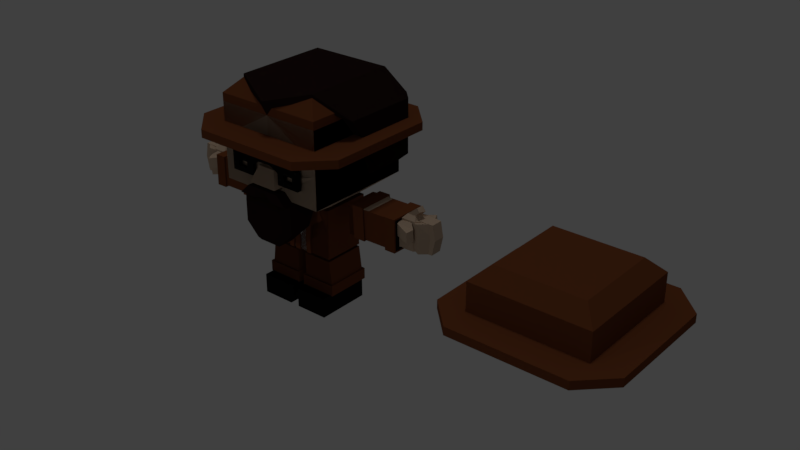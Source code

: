 # Source: cowboy.blend  (saved by Blender 2.79.0; exported with 4.5.12 LTS)
import bpy
from mathutils import Matrix  # noqa: F401  (used for matrix-valued properties, if any)

bpy.ops.wm.read_factory_settings(use_empty=True)
scene = bpy.context.scene
scene.name = 'Scene'

# ---- collections
col_collection_1 = bpy.data.collections.new('Collection 1'); scene.collection.children.link(col_collection_1)
col_collection_4 = bpy.data.collections.new('Collection 4'); scene.collection.children.link(col_collection_4)

# ---- materials (node trees are filled in below, after node groups)
mat_skin = bpy.data.materials.new('Skin')
mat_skin.alpha_threshold = 0.0
mat_skin.use_transparent_shadow = False
mat_skin.diffuse_color = (0.5382, 0.3997, 0.289, 1.0)
mat_skin.roughness = 0.5
mat_skin.line_color = (0.0, 0.0, 0.0, 1.0)
mat_brown = bpy.data.materials.new('Brown')
mat_brown.alpha_threshold = 0.0
mat_brown.use_transparent_shadow = False
mat_brown.diffuse_color = (0.1734, 0.05305, 0.0194, 1.0)
mat_brown.roughness = 0.5
mat_hair = bpy.data.materials.new('Hair')
mat_hair.alpha_threshold = 0.0
mat_hair.use_transparent_shadow = False
mat_hair.diffuse_color = (0.02037, 0.009547, 0.008135, 1.0)
mat_hair.roughness = 0.5
mat_hair.specular_intensity = 0.285
mat_black = bpy.data.materials.new('Black')
mat_black.alpha_threshold = 0.0
mat_black.use_transparent_shadow = False
mat_black.diffuse_color = (0.00637, 0.00637, 0.00637, 1.0)
mat_black.roughness = 0.5
mat_black.specular_intensity = 0.7523
mat_white = bpy.data.materials.new('White')
mat_white.alpha_threshold = 0.0
mat_white.use_transparent_shadow = False
mat_white.roughness = 0.5

# ---- material node trees

# ---- world
world_world = bpy.data.worlds.new('World'); scene.world = world_world
world_world.color = (0.05088, 0.05088, 0.05088)
world_world.use_sun_shadow = False
world_world.sun_shadow_jitter_overblur = 0.0
world_world.cycles.sampling_method = 'MANUAL'

# ---- lights
light_hemi = bpy.data.lights.new('Hemi', 'SUN')
light_hemi.transmission_factor = 0.0
light_hemi.angle = 0.1993
light_hemi.energy = 0.27
light_hemi.shadow_buffer_clip_start = 0.5
light_hemi.shadow_soft_size = 0.1
light_hemi.shadow_cascade_max_distance = 1000.0
light_point = bpy.data.lights.new('Point', 'POINT')
light_point.transmission_factor = 0.0
light_point.energy = 100.0
light_point.shadow_buffer_clip_start = 0.5
light_point.shadow_soft_size = 0.1
light_point.shadow_maximum_resolution = 0.006
light_point.use_absolute_resolution = True

# ---- meshes
me_cube_004 = bpy.data.meshes.new('Cube.004')
me_cube_004.from_pydata([(6.169, 0.6469, 1.851), (5.919, 0.3969, 2.584), (6.169, 0.6469, 2.334), (5.919, -1.103, 2.584), (6.169, -1.353, 2.334), (6.169, -1.353, 1.851), (6.169, -1.353, 1.707), (6.669, -1.353, 1.851), (6.669, -1.353, 1.707), (6.669, 0.6469, 1.851), (6.669, 0.6469, 1.707), (6.169, -1.853, 1.851), (6.169, -1.853, 1.707), (6.169, 1.147, 1.851), (6.169, 1.147, 1.707), (6.169, -0.3531, 1.707), (6.169, 0.8469, 1.707), (6.369, -0.3531, 1.707), (6.369, 0.6469, 1.707), (4.169, 0.6469, 1.851), (4.419, 0.3969, 2.584), (4.169, 0.6469, 2.334), (4.419, -1.103, 2.584), (4.169, -1.353, 2.334), (4.169, -1.353, 1.851), (4.169, -1.353, 1.707), (3.669, -1.353, 1.851), (3.669, -1.353, 1.707), (3.669, 0.6469, 1.851), (3.669, 0.6469, 1.707), (4.169, -1.853, 1.851), (4.169, -1.853, 1.707), (4.169, 1.147, 1.851), (4.169, 1.147, 1.707), (4.169, -0.3531, 1.707), (5.169, 0.6469, 2.334), (5.169, 0.3969, 2.584), (5.169, -1.103, 2.584), (5.169, -1.353, 2.334), (5.169, 0.6469, 1.851), (5.169, -1.353, 1.707), (5.169, -1.353, 1.851), (5.169, -1.853, 1.707), (5.169, -1.853, 1.851), (5.169, 1.147, 1.851), (5.169, 1.147, 1.707), (4.169, 0.8469, 1.707), (5.169, 0.8469, 1.707), (3.969, -0.3531, 1.707), (3.969, 0.6469, 1.707), (5.836, -1.353, 1.707), (5.503, -1.353, 1.707), (4.503, -1.353, 1.707), (4.836, -1.353, 1.707)], [], [(0, 2, 4, 5), (1, 3, 4, 2), (39, 0, 13, 44), (40, 51, 50, 6, 12, 42), (10, 9, 7, 8), (0, 5, 7, 9), (12, 8, 7, 11), (5, 11, 7), (12, 6, 8), (13, 9, 10, 14), (13, 0, 9), (13, 14, 45, 44), (5, 41, 43, 11), (12, 11, 43, 42), (3, 37, 38, 4), (2, 35, 36, 1), (2, 0, 39, 35), (1, 36, 37, 3), (5, 4, 38, 41), (15, 17, 18, 10, 8, 6), (10, 18, 16, 14), (45, 14, 16, 47), (19, 24, 23, 21), (20, 21, 23, 22), (39, 44, 32, 19), (40, 42, 31, 25, 52, 53), (29, 27, 26, 28), (19, 28, 26, 24), (31, 30, 26, 27), (24, 26, 30), (31, 27, 25), (32, 33, 29, 28), (32, 28, 19), (32, 44, 45, 33), (24, 30, 43, 41), (31, 42, 43, 30), (22, 23, 38, 37), (21, 20, 36, 35), (21, 35, 39, 19), (20, 22, 37, 36), (24, 41, 38, 23), (34, 25, 27, 29, 49, 48), (29, 33, 46, 49), (45, 47, 46, 33)])
me_cube_004.polygons.foreach_set('material_index', [1, 1, 1, 1, 1, 1, 1, 1, 1, 1, 1, 1, 1, 1, 1, 1, 1, 1, 1, 1, 1, 1, 1, 1, 1, 1, 1, 1, 1, 1, 1, 1, 1, 1, 1, 1, 1, 1, 1, 1, 1, 1, 1, 1])
me_cube_004.materials.append(mat_skin)
me_cube_004.materials.append(mat_brown)
me_cube_004.materials.append(mat_hair)
me_cube_004.materials.append(mat_black)
me_cube_004.materials.append(mat_white)
me_cube_004.use_remesh_preserve_volume = False
me_cube_004.use_remesh_preserve_attributes = False
me_cube_004.use_mirror_vertex_groups = False
me_cube_004.update()
me_cube = bpy.data.meshes.new('Cube')
me_cube.from_pydata([(0.4653, -0.9572, 2.771), (0.4653, -0.9572, 2.909), (0.6147, -0.9572, 2.771), (0.6147, -0.9572, 2.909), (-0.6147, -0.9572, 2.771), (-0.6147, -0.9572, 2.909), (-0.4653, -0.9572, 2.771), (-0.4653, -0.9572, 2.909), (0.6871, 0.4552, 1.936), (0.6871, -0.4238, 1.936), (1.0, 1.0, 3.123), (1.0, 1.0, 3.268), (1.0, 1.0, 2.25), (1.0, -1.0, 2.25), (0.6339, 0.3767, 1.0), (0.6339, -0.3767, 1.0), (0.08683, 0.3767, 1.0), (0.08683, -0.3767, 1.0), (0.6871, 0.3767, 0.35), (0.6871, -0.3767, 0.35), (0.08683, 0.3767, 0.35), (0.08683, -0.3767, 0.35), (1.029, 0.3044, 2.133), (1.029, -0.3044, 2.133), (1.054, 0.3044, 1.602), (1.054, -0.3044, 1.602), (0.75, 0.75, 4.0), (1.0, 1.0, 3.75), (0.75, -0.75, 4.0), (1.0, -1.0, 3.75), (1.0, -1.0, 3.268), (1.0, -1.0, 3.123), (1.5, -1.0, 3.268), (1.5, -1.0, 3.123), (1.5, 1.0, 3.268), (1.5, 1.0, 3.123), (1.0, -1.5, 3.268), (1.0, -1.5, 3.123), (1.0, 1.5, 3.268), (1.0, 1.5, 3.123), (1.0, -2.384e-07, 3.123), (1.0, 0.2486, 2.463), (1.0, 1.0, 2.463), (1.0, 1.2, 3.123), (1.0, 1.2, 2.634), (1.2, -2.384e-07, 3.123), (1.2, 1.0, 3.123), (1.2, 0.2486, 2.634), (1.2, 1.0, 2.634), (0.6871, 0.3767, 0.0), (0.6871, -0.3767, 0.0), (0.08683, 0.3767, 0.0), (0.08683, -0.3767, 0.0), (0.3942, -0.4238, 1.936), (-0.6871, 0.4552, 1.936), (-0.6871, -0.4238, 1.936), (-1.0, 1.0, 3.123), (-1.0, 1.0, 3.268), (-1.0, 1.0, 2.25), (-1.0, -1.0, 2.25), (-0.6339, 0.3767, 1.0), (-0.6339, -0.3767, 1.0), (-0.08683, 0.3767, 1.0), (-0.1077, -0.3767, 1.0), (-0.6871, 0.3767, 0.35), (-0.6871, -0.3767, 0.35), (-0.08683, 0.3767, 0.35), (-0.08683, -0.3767, 0.35), (-1.082, 0.3044, 2.138), (-1.082, -0.3044, 2.138), (-1.093, 0.3044, 1.607), (-1.093, -0.3044, 1.607), (-2.06, 0.3044, 2.129), (-2.06, -0.3044, 2.129), (-2.072, 0.3044, 1.598), (-2.072, -0.3044, 1.598), (-0.75, 0.75, 4.0), (-1.0, 1.0, 3.75), (-0.75, -0.75, 4.0), (-1.0, -1.0, 3.75), (-1.0, -1.0, 3.268), (-1.0, -1.0, 3.123), (-1.5, -1.0, 3.268), (-1.5, -1.0, 3.123), (-1.5, 1.0, 3.268), (-1.5, 1.0, 3.123), (-1.0, -1.5, 3.268), (-1.0, -1.5, 3.123), (-1.0, 1.5, 3.268), (-1.0, 1.5, 3.123), (-1.0, -2.384e-07, 3.123), (-1.0, 0.2486, 2.463), (-1.0, 1.0, 2.463), (0.0, -1.0, 2.25), (0.0, -0.4238, 1.936), (0.0, 1.0, 3.75), (0.0, 0.75, 4.0), (0.0, -0.75, 4.0), (0.0, -1.0, 3.75), (0.0, 1.0, 3.268), (0.0, -1.0, 3.123), (0.0, -1.0, 3.268), (0.0, -1.5, 3.123), (0.0, -1.5, 3.268), (0.0, 1.5, 3.268), (0.0, 1.5, 3.123), (0.0, 0.3767, 1.0), (0.0, -0.3767, 1.0), (0.0, 1.0, 2.25), (0.1602, 0.1349, 1.936), (0.0, 1.0, 2.463), (-1.0, 1.2, 3.123), (0.0, 1.2, 3.123), (-1.0, 1.2, 2.634), (0.0, 1.2, 2.634), (-1.2, -2.384e-07, 3.123), (-1.2, 1.0, 3.123), (-1.2, 0.2486, 2.634), (-1.2, 1.0, 2.634), (-2.06, 0.1433, 2.129), (-2.06, -0.1433, 2.129), (-2.072, 0.1433, 1.598), (-2.072, -0.1433, 1.598), (-2.611, 0.1433, 2.135), (-2.611, -0.06198, 2.135), (-2.6, 0.1433, 1.604), (-2.6, -0.06198, 1.604), (-0.6871, 0.3767, 0.0), (-0.6871, -0.3767, 0.0), (-0.08683, 0.3767, 0.0), (-0.08683, -0.3767, 0.0), (-0.3942, -0.4238, 1.936), (0.0, -0.4238, 1.557), (0.08683, 0.3767, 0.9555), (0.08683, -0.3767, 0.9555), (0.6339, -0.3767, 0.9555), (0.6339, 0.3767, 0.9555), (-0.08683, 0.3767, 0.9555), (-0.08683, -0.3767, 0.9555), (-0.6339, -0.3767, 0.9555), (-0.6339, 0.3767, 0.9555), (0.6871, 0.3767, 2.0), (0.6871, -0.3767, 2.0), (0.3942, -0.3767, 2.0), (0.0, -0.3767, 2.0), (0.0, 0.3767, 2.0), (-0.6871, 0.3767, 2.0), (-0.6871, -0.3767, 2.0), (-0.3942, -0.3767, 2.0), (1.0, -1.0, 2.832), (1.0, -1.0, 2.541), (0.6667, -1.0, 2.25), (0.3333, -1.0, 2.25), (0.6667, -1.0, 3.123), (0.3333, -1.0, 3.123), (0.0, -1.0, 2.746), (0.0, -1.0, 2.455), (-1.0, -1.0, 2.832), (-1.0, -1.0, 2.541), (-0.6667, -1.0, 2.25), (-0.3333, -1.0, 2.25), (-0.6667, -1.0, 3.123), (-0.3333, -1.0, 3.123), (-0.6667, -1.0, 2.541), (-0.2684, -1.0, 2.455), (-0.1678, -1.0, 2.746), (0.6667, -1.0, 2.541), (0.2684, -1.0, 2.455), (0.1678, -1.0, 2.746), (1.49e-08, -1.081, 2.746), (1.49e-08, -1.185, 2.455), (-0.2684, -1.185, 2.455), (-0.1678, -1.081, 2.746), (0.2684, -1.185, 2.455), (0.1678, -1.081, 2.746), (-0.3813, -1.0, 2.937), (-0.6667, -1.0, 2.937), (-0.6987, -1.0, 2.937), (-0.3813, -1.0, 2.783), (-0.3813, -1.0, 2.742), (-0.6987, -1.0, 2.832), (-0.6987, -1.0, 2.742), (0.6987, -1.0, 2.832), (0.6987, -1.0, 2.742), (0.3813, -1.0, 2.937), (0.3813, -1.0, 2.742), (0.3813, -1.0, 2.783), (-0.6667, -1.0, 2.742), (0.6667, -1.0, 2.742), (0.6987, -1.0, 2.937), (0.6667, -1.0, 2.937), (0.3813, -0.9572, 2.937), (0.3813, -0.9572, 2.742), (0.6987, -0.9572, 2.742), (0.6987, -0.9572, 2.937), (-0.6987, -0.9572, 2.937), (-0.6987, -0.9572, 2.742), (-0.3813, -0.9572, 2.742), (-0.3813, -0.9572, 2.937), (0.6871, -0.597, 0.35), (0.08683, -0.597, 0.35), (0.6871, -0.597, 0.0), (0.08683, -0.597, 0.0), (-0.6871, -0.597, 0.35), (-0.08683, -0.597, 0.35), (-0.6871, -0.597, 0.0), (-0.08683, -0.597, 0.0), (-1.864, 0.3044, 2.13), (-1.876, 0.3044, 1.599), (-1.876, -0.3044, 1.599), (-1.864, -0.3044, 2.13), (-2.06, 0.3348, 2.155), (-2.06, -0.3348, 2.155), (-2.072, 0.3348, 1.571), (-2.072, -0.3348, 1.571), (-1.864, 0.3348, 2.157), (-1.876, -0.3348, 1.573), (-1.876, 0.3348, 1.573), (-1.864, -0.3348, 2.157), (1.812, 0.3044, 2.145), (1.837, 0.3044, 1.614), (1.837, -0.3044, 1.614), (1.812, -0.3044, 2.145), (2.043, 0.3348, 1.591), (2.028, -0.3348, 1.591), (1.801, 0.3348, 2.171), (1.828, -0.3348, 1.588), (1.828, 0.3348, 1.588), (1.801, -0.3348, 2.171), (-0.08683, 0.3767, 0.5317), (-0.6871, 0.3767, 0.5317), (-0.08683, -0.3767, 0.5317), (-0.6871, -0.3767, 0.5317), (0.08683, 0.3767, 0.5317), (0.6871, 0.3767, 0.5317), (0.08683, -0.3767, 0.5317), (0.6871, -0.3767, 0.5317), (0.7171, 0.4143, 0.3409), (0.7171, -0.4143, 0.3409), (0.05682, 0.4143, 0.3409), (0.05682, -0.4143, 0.3409), (0.05682, 0.4143, 0.5407), (0.7171, 0.4143, 0.5407), (0.05682, -0.4143, 0.5407), (0.7171, -0.4143, 0.5407), (-0.7171, 0.4143, 0.3409), (-0.7171, -0.4143, 0.3409), (-0.05682, 0.4143, 0.3409), (-0.05682, -0.4143, 0.3409), (-0.05682, 0.4143, 0.5407), (-0.7171, 0.4143, 0.5407), (-0.05682, -0.4143, 0.5407), (-0.7171, -0.4143, 0.5407), (0.5208, -0.4238, 1.783), (-0.5208, -0.4238, 1.783), (0.3942, -0.4538, 1.936), (0.5208, -0.4538, 1.783), (4.054e-10, -0.4067, 1.0), (-0.1077, -0.4067, 1.0), (-0.1077, -0.4238, 1.604), (-0.3942, -0.4538, 1.936), (4.054e-10, -0.4538, 1.557), (-0.5208, -0.4538, 1.783), (-0.1077, -0.4538, 1.604), (1.0, -1.0, 3.022), (-1.0, -1.0, 3.022), (-0.6667, -1.0, 3.08), (-0.2873, -1.0, 3.055), (0.2873, -1.0, 3.055), (0.6667, -1.0, 3.08), (0.8333, -1.0, 3.123), (-0.8333, -1.0, 3.123), (0.8333, -1.0, 3.051), (-0.8333, -1.0, 3.051), (-2.316, -0.1433, 2.132), (-2.343, 0.1773, 1.601), (-2.287, -0.1433, 1.601), (-2.377, -0.06198, 2.132), (-2.331, 0.1773, 2.132), (-2.348, -0.06198, 1.601), (-2.12, 0.06869, 2.195), (-2.12, -0.06812, 2.195), (-2.307, 0.06869, 2.196), (-2.278, -0.06812, 2.196), (-2.301, 0.06891, 2.337), (-2.301, -0.06791, 2.337), (-2.364, 0.06891, 2.252), (-2.35, -0.06791, 2.277), (-2.066, 0.1433, 1.863), (-2.066, -0.1433, 1.863), (-2.658, 0.1433, 1.87), (-2.658, -0.06198, 1.87), (-2.263, -0.1433, 1.866), (-2.324, -0.06198, 1.866), (-2.337, 0.1773, 1.866), (2.016, 0.3044, 2.148), (2.016, -0.3044, 2.148), (2.028, 0.3044, 1.617), (2.028, -0.3044, 1.617), (2.016, 0.1433, 2.148), (2.016, -0.1433, 2.148), (2.028, 0.1433, 1.617), (2.028, -0.1433, 1.617), (2.567, 0.1433, 2.155), (2.567, -0.06198, 2.155), (2.556, 0.1433, 1.624), (2.556, -0.06198, 1.624), (2.016, 0.3348, 2.175), (2.016, -0.3348, 2.175), (2.272, -0.1433, 2.151), (2.299, 0.1773, 1.62), (2.243, -0.1433, 1.62), (2.333, -0.06198, 2.151), (2.287, 0.1773, 2.151), (2.304, -0.06198, 1.62), (2.076, 0.06869, 2.215), (2.076, -0.06812, 2.215), (2.263, 0.06869, 2.216), (2.234, -0.06812, 2.216), (2.257, 0.06891, 2.357), (2.257, -0.06791, 2.357), (2.32, 0.06891, 2.271), (2.306, -0.06791, 2.297), (2.022, 0.1433, 1.883), (2.022, -0.1433, 1.883), (2.614, 0.1433, 1.889), (2.614, -0.06198, 1.889), (2.219, -0.1433, 1.886), (2.28, -0.06198, 1.886), (2.293, 0.1773, 1.886), (0.6339, -0.3767, 1.275), (0.6339, 0.3767, 1.275), (-0.6339, -0.3767, 1.275), (-0.6339, 0.3767, 1.275), (0.6871, -0.4238, 1.557), (0.6871, 0.4552, 1.557), (-0.6871, -0.4238, 1.557), (-0.6871, 0.4552, 1.557), (0.0, -0.3767, 1.275), (4.054e-10, -0.4067, 1.275), (-0.1077, -0.3767, 1.275), (-0.1077, -0.4067, 1.275), (-0.1077, -0.4238, 1.557), (-0.1077, -0.4538, 1.557), (-0.1602, 0.1349, 1.936)], [(10, 43), (56, 111)], [(0, 2, 3, 1), (193, 183, 182, 189, 194), (192, 185, 188, 183, 193), (194, 189, 190, 184, 191), (4, 6, 7, 5), (197, 179, 178, 175, 198), (196, 181, 187, 179, 197), (198, 175, 176, 177, 195), (11, 27, 29, 30), (142, 141, 12, 13), (144, 143, 142, 13, 151, 152, 93), (331, 330, 15, 14), (14, 15, 17, 107, 63, 61, 60, 62, 106, 16), (19, 18, 237, 238), (18, 19, 50, 49), (21, 19, 238, 240), (234, 236, 244, 242), (236, 235, 243, 244), (23, 22, 24, 25), (222, 221, 226, 228), (219, 222, 228, 225), (26, 28, 29, 27), (99, 11, 38, 104), (48, 44, 43, 46), (100, 154, 153, 270, 31, 37, 102), (35, 34, 32, 33), (11, 30, 32, 34), (37, 33, 32, 36), (30, 36, 32), (37, 31, 33), (38, 34, 35, 39), (38, 11, 34), (12, 42, 41, 40, 31, 264, 149, 150, 13), (38, 39, 105, 104), (30, 101, 103, 36), (37, 36, 103, 102), (168, 268, 154, 100, 155), (28, 97, 98, 29), (27, 95, 96, 26), (27, 11, 99, 95), (26, 96, 97, 28), (30, 29, 98, 101), (141, 145, 108, 12), (53, 94, 132), (335, 331, 333, 337), (110, 42, 12, 108), (112, 43, 44, 114), (42, 110, 114, 44), (48, 42, 44), (48, 46, 45, 47), (40, 41, 47, 45), (41, 42, 48, 47), (10, 40, 45, 46), (40, 45, 46, 35, 33, 31), (35, 46, 43, 39), (105, 39, 43, 112), (50, 52, 51, 49), (21, 20, 51, 52), (20, 18, 49, 51), (50, 19, 199, 201), (57, 80, 79, 77), (147, 59, 58, 146), (144, 93, 160, 159, 59, 147, 148), (333, 60, 61, 332), (135, 136, 133, 134), (65, 67, 248, 246), (64, 127, 128, 65), (232, 230, 250, 252), (231, 232, 252, 251), (66, 64, 245, 247), (69, 71, 70, 68), (73, 120, 289, 122, 75), (72, 73, 212, 211), (210, 207, 215, 218), (73, 75, 214, 212), (207, 208, 217, 215), (76, 77, 79, 78), (99, 104, 88, 57), (118, 116, 111, 113), (100, 102, 87, 81, 271, 161, 162), (85, 83, 82, 84), (57, 84, 82, 80), (87, 86, 82, 83), (80, 82, 86), (87, 83, 81), (88, 89, 85, 84), (88, 84, 57), (58, 59, 158, 157, 265, 81, 90, 91, 92), (88, 104, 105, 89), (80, 86, 103, 101), (87, 102, 103, 86), (165, 155, 100, 162, 267), (78, 79, 98, 97), (77, 76, 96, 95), (77, 95, 99, 57), (76, 78, 97, 96), (80, 101, 98, 79), (146, 58, 108, 145), (131, 132, 94), (60, 333, 331, 14), (110, 108, 58, 92), (112, 114, 113, 111), (92, 113, 114, 110), (118, 113, 92), (118, 117, 115, 116), (90, 115, 117, 91), (91, 117, 118, 92), (56, 116, 115, 90), (90, 81, 83, 85, 116, 115), (85, 89, 111, 116), (105, 112, 111, 89), (278, 123, 124, 277), (72, 119, 120, 73), (75, 122, 121, 74), (74, 121, 288, 119, 72), (291, 290, 125, 126), (279, 126, 125, 275), (294, 290, 123, 278), (293, 291, 126, 279), (128, 127, 129, 130), (67, 130, 129, 66), (66, 129, 127, 64), (130, 67, 204, 206), (140, 139, 138, 137), (344, 131, 94, 53, 109), (142, 143, 144, 148, 147, 146, 145, 141), (273, 266, 161, 271), (59, 159, 163, 158), (158, 163, 187, 181, 180, 157), (159, 160, 164, 163), (163, 164, 165, 178, 179, 187), (160, 93, 156, 164), (155, 165, 172, 169), (152, 167, 156, 93), (168, 155, 169, 174), (13, 150, 166, 151), (151, 166, 167, 152), (150, 149, 182, 183, 188, 166), (166, 188, 185, 186, 168, 167), (272, 270, 153, 269), (171, 170, 169, 172), (173, 174, 169, 170), (165, 164, 171, 172), (156, 167, 173, 170), (167, 168, 174, 173), (164, 156, 170, 171), (181, 196, 195, 177, 180), (266, 267, 162, 161), (185, 192, 191, 184, 186), (268, 269, 153, 154), (0, 1, 191, 192), (2, 0, 192, 193), (1, 3, 194, 191), (3, 2, 193, 194), (4, 5, 195, 196), (6, 4, 196, 197), (5, 7, 198, 195), (7, 6, 197, 198), (199, 200, 202, 201), (203, 205, 206, 204), (52, 50, 201, 202), (19, 21, 200, 199), (21, 52, 202, 200), (67, 65, 203, 204), (65, 128, 205, 203), (128, 130, 206, 205), (71, 209, 208, 70), (68, 207, 210, 69), (69, 210, 209, 71), (70, 208, 207, 68), (217, 213, 211, 215), (218, 212, 214, 216), (215, 211, 212, 218), (216, 214, 213, 217), (75, 74, 213, 214), (209, 210, 218, 216), (74, 72, 211, 213), (208, 209, 216, 217), (25, 24, 220, 221), (22, 23, 222, 219), (23, 25, 221, 222), (24, 22, 219, 220), (227, 225, 307, 223), (228, 226, 224, 308), (225, 228, 308, 307), (226, 227, 223, 224), (221, 220, 227, 226), (220, 219, 225, 227), (140, 230, 232, 139), (137, 229, 230, 140), (139, 232, 231, 138), (138, 231, 229, 137), (136, 135, 236, 234), (133, 136, 234, 233), (135, 134, 235, 236), (134, 133, 233, 235), (243, 241, 239, 240), (244, 243, 240, 238), (241, 242, 237, 239), (242, 244, 238, 237), (235, 233, 241, 243), (233, 234, 242, 241), (20, 21, 240, 239), (18, 20, 239, 237), (251, 248, 247, 249), (252, 246, 248, 251), (249, 247, 245, 250), (250, 245, 246, 252), (64, 65, 246, 245), (229, 231, 251, 249), (230, 229, 249, 250), (67, 66, 247, 248), (253, 53, 255, 256), (255, 261, 256), (53, 132, 261, 255), (132, 253, 256, 261), (63, 107, 257, 258), (340, 63, 258, 341), (254, 259, 263, 262), (131, 254, 262, 260), (338, 132, 261, 339), (132, 131, 260, 261), (186, 184, 190, 269, 268, 168), (176, 175, 178, 165, 267, 266), (149, 264, 272, 269, 190, 189, 182), (157, 180, 177, 176, 266, 273, 265), (264, 31, 270, 272), (265, 273, 271, 81), (289, 292, 276, 122), (121, 275, 278, 119, 288), (122, 276, 275, 121), (274, 120, 281, 283), (292, 293, 279, 276), (275, 294, 278), (276, 279, 275), (278, 277, 274), (282, 283, 287, 286), (278, 274, 283, 282), (119, 278, 282, 280), (120, 119, 280, 281), (284, 286, 287, 285), (280, 282, 286, 284), (283, 281, 285, 287), (281, 280, 284, 285), (274, 277, 293, 292), (120, 274, 292, 289), (277, 124, 291, 293), (275, 125, 290, 294), (124, 123, 290, 291), (296, 298, 302, 324, 300), (295, 307, 308, 296), (296, 308, 224, 298), (313, 312, 304, 303), (295, 296, 300, 299), (298, 297, 301, 302), (297, 295, 299, 323, 301), (326, 306, 305, 325), (314, 310, 305, 306), (329, 313, 303, 325), (328, 314, 306, 326), (298, 224, 223, 297), (297, 223, 307, 295), (324, 302, 311, 327), (301, 323, 299, 313, 310), (302, 301, 310, 311), (309, 318, 316, 300), (327, 311, 314, 328), (310, 313, 329), (311, 310, 314), (313, 309, 312), (317, 321, 322, 318), (313, 317, 318, 309), (299, 315, 317, 313), (300, 316, 315, 299), (319, 320, 322, 321), (315, 319, 321, 317), (318, 322, 320, 316), (316, 320, 319, 315), (309, 327, 328, 312), (300, 324, 327, 309), (312, 328, 326, 304), (310, 329, 325, 305), (304, 326, 325, 303), (337, 333, 332, 336), (335, 334, 330, 331), (8, 9, 334, 335), (54, 337, 336, 55), (8, 335, 337, 54), (107, 338, 339, 257), (342, 340, 341, 343), (257, 339, 341, 258), (259, 342, 343, 263), (263, 343, 261, 260, 262), (261, 343, 341, 339), (55, 336, 342, 259, 254, 131), (336, 332, 340, 342), (63, 340, 332, 61), (334, 9, 53, 253, 132), (132, 338, 330, 334), (330, 338, 107, 15), (9, 8, 54, 55, 131, 344, 109, 53)])
me_cube.polygons.foreach_set('material_index', [3, 0, 0, 0, 3, 0, 0, 0, 1, 0, 0, 1, 1, 3, 3, 3, 1, 1, 1, 1, 1, 1, 1, 2, 1, 1, 1, 1, 1, 1, 1, 1, 0, 1, 1, 1, 0, 1, 1, 1, 1, 1, 0, 4, 1, 0, 2, 2, 2, 2, 2, 2, 0, 1, 1, 1, 3, 3, 3, 3, 1, 0, 0, 1, 1, 3, 3, 1, 1, 3, 1, 3, 1, 1, 1, 1, 1, 1, 2, 1, 1, 1, 1, 1, 1, 1, 1, 0, 1, 1, 1, 0, 1, 1, 1, 1, 1, 0, 4, 1, 0, 2, 2, 2, 2, 2, 2, 0, 1, 1, 1, 0, 0, 0, 3, 0, 0, 0, 0, 3, 3, 3, 3, 1, 4, 0, 2, 0, 0, 0, 0, 0, 0, 0, 0, 0, 0, 0, 0, 2, 0, 0, 0, 0, 0, 0, 0, 2, 0, 2, 4, 4, 4, 4, 4, 4, 4, 4, 3, 3, 3, 3, 3, 3, 3, 3, 1, 1, 1, 1, 1, 1, 1, 1, 1, 1, 1, 1, 1, 1, 1, 1, 1, 1, 1, 1, 1, 1, 1, 1, 1, 1, 1, 1, 1, 1, 1, 1, 1, 1, 1, 1, 3, 3, 1, 1, 1, 1, 3, 1, 1, 3, 1, 1, 1, 1, 1, 1, 1, 1, 1, 1, 0, 0, 0, 0, 0, 0, 0, 0, 0, 0, 0, 0, 0, 0, 0, 0, 0, 0, 0, 0, 0, 0, 0, 0, 0, 0, 0, 3, 1, 1, 0, 0, 0, 3, 0, 0, 0, 0, 1, 1, 0, 0, 0, 0, 0, 0, 0, 0, 0, 0, 0, 0, 0, 0, 0, 0, 0, 0, 0, 0, 0, 1, 1, 1, 1, 1, 1, 1, 1, 1, 1, 1, 1, 1, 1, 1, 1, 1, 1])
me_cube.materials.append(mat_skin)
me_cube.materials.append(mat_brown)
me_cube.materials.append(mat_hair)
me_cube.materials.append(mat_black)
me_cube.materials.append(mat_white)
me_cube.use_remesh_preserve_volume = False
me_cube.use_remesh_preserve_attributes = False
me_cube.use_mirror_vertex_groups = False
me_cube.update()
me_cube_003 = bpy.data.meshes.new('Cube.003')
me_cube_003.from_pydata([(-5.638, -0.9572, 2.771), (-5.638, -0.9572, 2.909), (-5.489, -0.9572, 2.771), (-5.489, -0.9572, 2.909), (-6.718, -0.9572, 2.771), (-6.718, -0.9572, 2.909), (-6.569, -0.9572, 2.771), (-6.569, -0.9572, 2.909), (-5.103, 1.0, 2.25), (-5.103, -1.0, 2.25), (-5.074, 0.3044, 2.133), (-5.074, -0.3044, 2.133), (-5.049, 0.3044, 1.602), (-5.049, -0.3044, 1.602), (-4.746, 0.3044, 2.148), (-5.353, 0.95, 4.056), (-5.103, 1.2, 3.606), (-5.353, -0.75, 3.856), (-5.103, -1.0, 3.606), (-5.103, -1.0, 3.339), (-5.103, -2.384e-07, 3.123), (-5.103, 0.2486, 2.463), (-5.103, 1.0, 2.463), (-5.103, 1.2, 3.123), (-5.103, 1.2, 2.634), (-4.903, -2.384e-07, 3.123), (-4.903, 1.0, 3.123), (-4.903, 0.2486, 2.634), (-4.903, 1.0, 2.634), (-7.103, 1.0, 2.25), (-7.103, -1.0, 2.25), (-7.185, 0.3044, 2.138), (-7.185, -0.3044, 2.138), (-7.197, 0.3044, 1.607), (-7.197, -0.3044, 1.607), (-7.513, 0.3044, 2.129), (-7.513, -0.3044, 2.129), (-7.525, 0.3044, 1.598), (-7.525, -0.3044, 1.598), (-6.853, 0.95, 4.056), (-7.103, 1.2, 3.606), (-7.103, -1.0, 3.606), (-7.103, -1.0, 3.339), (-7.103, -2.384e-07, 3.123), (-7.103, 0.2486, 2.463), (-7.103, 1.0, 2.463), (-6.103, -1.0, 2.25), (-6.103, 1.2, 3.606), (-6.103, 0.95, 4.056), (-6.103, -0.75, 3.856), (-6.103, -1.0, 3.123), (-6.103, 1.0, 2.25), (-6.103, 1.0, 2.463), (-7.103, 1.2, 3.123), (-6.103, 1.2, 3.123), (-7.103, 1.2, 2.634), (-6.103, 1.2, 2.634), (-7.303, -2.384e-07, 3.123), (-7.303, 1.0, 3.123), (-7.303, 0.2486, 2.634), (-7.303, 1.0, 2.634), (-8.541, 0.2719, 2.135), (-8.507, -0.1924, 2.135), (-8.545, 0.2719, 1.604), (-8.519, -0.1664, 1.604), (-5.416, 0.3767, 2.0), (-5.416, -0.3767, 2.0), (-5.709, -0.3767, 2.0), (-6.103, -0.3767, 2.0), (-6.103, 0.3767, 2.0), (-6.791, 0.3767, 2.0), (-6.791, -0.3767, 2.0), (-6.498, -0.3767, 2.0), (-5.103, -1.0, 2.832), (-5.103, -1.0, 2.541), (-5.437, -1.0, 2.25), (-5.77, -1.0, 2.25), (-5.488, -1.0, 3.248), (-5.802, -1.0, 3.015), (-6.103, -1.0, 2.746), (-6.103, -1.0, 2.455), (-7.103, -1.0, 2.832), (-7.103, -1.0, 2.541), (-6.77, -1.0, 2.25), (-6.437, -1.0, 2.25), (-6.719, -1.0, 3.248), (-6.405, -1.0, 3.015), (-6.77, -1.0, 2.541), (-6.372, -1.0, 2.455), (-6.271, -1.0, 2.746), (-5.437, -1.0, 2.541), (-5.835, -1.0, 2.455), (-5.936, -1.0, 2.746), (-6.103, -1.081, 2.746), (-6.103, -1.185, 2.455), (-6.372, -1.185, 2.455), (-6.271, -1.081, 2.746), (-5.835, -1.185, 2.455), (-5.936, -1.081, 2.746), (-6.485, -1.0, 2.937), (-6.77, -1.0, 2.937), (-6.802, -1.0, 2.937), (-6.485, -1.0, 2.783), (-6.485, -1.0, 2.655), (-6.802, -1.0, 2.832), (-6.802, -1.0, 2.655), (-5.405, -1.0, 2.832), (-5.405, -1.0, 2.655), (-5.722, -1.0, 2.937), (-5.722, -1.0, 2.655), (-5.722, -1.0, 2.783), (-6.77, -1.0, 2.655), (-5.437, -1.0, 2.655), (-5.405, -1.0, 2.937), (-5.437, -1.0, 2.937), (-5.722, -0.9572, 2.937), (-5.722, -0.9572, 2.655), (-5.405, -0.9572, 2.655), (-5.405, -0.9572, 2.937), (-6.802, -0.9572, 2.937), (-6.802, -0.9572, 2.655), (-6.485, -0.9572, 2.655), (-6.485, -0.9572, 2.937), (-7.318, 0.3044, 2.13), (-7.329, 0.3044, 1.599), (-7.329, -0.3044, 1.599), (-7.318, -0.3044, 2.13), (-7.513, 0.3348, 2.155), (-7.513, -0.3348, 2.155), (-7.525, 0.3348, 1.571), (-7.525, -0.3348, 1.571), (-7.318, 0.3348, 2.157), (-7.329, -0.3348, 1.573), (-7.329, 0.3348, 1.573), (-7.318, -0.3348, 2.157), (-4.954, 0.3044, 2.144), (-4.929, 0.3044, 1.613), (-4.929, -0.3044, 1.613), (-4.954, -0.3044, 2.144), (-4.738, 0.3348, 2.175), (-4.738, -0.3348, 2.175), (-4.71, 0.3348, 1.591), (-4.71, -0.3348, 1.591), (-4.953, 0.3348, 2.171), (-4.925, -0.3348, 1.588), (-4.925, 0.3348, 1.588), (-4.953, -0.3348, 2.171), (-5.103, -0.3531, 3.606), (-7.103, -0.3531, 3.606), (-5.103, 1.2, 3.608), (-4.903, -0.3531, 3.608), (-4.903, 1.0, 3.608), (-7.103, 1.2, 3.608), (-6.103, 1.2, 3.608), (-7.303, -0.3531, 3.608), (-7.303, 1.0, 3.608), (-6.103, -0.75, 4.056), (-6.103, -1.0, 3.606), (-6.853, -0.75, 4.056), (-6.853, -0.75, 3.856), (-6.103, -1.094, 3.865), (-5.353, -0.75, 4.056), (-7.103, -1.0, 3.194), (-5.103, -1.0, 3.194), (-6.719, -1.0, 3.162), (-6.33, -1.0, 2.845), (-5.877, -1.0, 2.845), (-5.488, -1.0, 3.162), (-6.939, -1.0, 3.228), (-5.268, -1.0, 3.228), (-5.268, -1.0, 3.108), (-6.939, -1.0, 3.108), (-8.13, 0.2446, 2.08), (-8.14, 0.2446, 1.653), (-8.14, -0.2446, 1.653), (-8.13, -0.2446, 2.08), (-8.688, -0.01724, 2.135), (-8.693, -0.01724, 1.604), (-8.13, -7.451e-08, 2.08), (-8.14, -1.49e-08, 1.653), (-8.351, -0.13, 2.108), (-8.332, 0.241, 2.079), (-8.343, 0.2521, 1.653), (-8.362, -0.1025, 1.629), (-8.405, -0.008621, 2.094), (-8.416, -0.008621, 1.629), (-8.581, 0.2719, 1.87), (-8.513, -0.1939, 1.87), (-8.135, 0.2446, 1.867), (-8.135, -0.2446, 1.867), (-8.728, -0.01724, 1.87), (-8.337, 0.2583, 1.868), (-8.356, -0.13, 1.868), (-8.407, -0.3173, 2.002), (-8.452, -0.2059, 2.029), (-8.411, -0.3155, 1.813), (-8.457, -0.2039, 1.815), (-4.746, -0.3044, 2.148), (-4.721, 0.3044, 1.617), (-4.734, -0.3044, 1.617), (-3.718, 0.2719, 2.154), (-3.752, -0.1924, 2.154), (-3.714, 0.2719, 1.623), (-3.74, -0.1664, 1.623), (-4.129, 0.2446, 2.1), (-4.12, 0.2446, 1.673), (-4.12, -0.2446, 1.673), (-4.129, -0.2446, 2.1), (-3.571, -0.01724, 2.154), (-3.567, -0.01724, 1.623), (-4.129, -5.96e-08, 2.1), (-4.12, 0.0, 1.673), (-3.909, -0.13, 2.127), (-3.928, 0.241, 2.099), (-3.917, 0.2521, 1.672), (-3.898, -0.1025, 1.648), (-3.854, -0.008621, 2.113), (-3.843, -0.008621, 1.648), (-3.679, 0.2719, 1.889), (-3.746, -0.1939, 1.889), (-4.125, 0.2446, 1.886), (-4.125, -0.2446, 1.886), (-3.531, -0.01724, 1.889), (-3.922, 0.2583, 1.888), (-3.903, -0.13, 1.888), (-3.853, -0.3173, 2.021), (-3.807, -0.2059, 2.048), (-3.848, -0.3155, 1.833), (-3.802, -0.2039, 1.834), (-5.416, 0.4552, 1.936), (-5.416, -0.4238, 1.936), (-5.47, 0.3767, 1.0), (-5.47, -0.3767, 1.0), (-6.017, 0.3767, 1.0), (-5.723, -0.3767, 1.0), (-5.416, 0.3767, 0.35), (-5.416, -0.3767, 0.35), (-6.017, 0.3767, 0.35), (-6.017, -0.3767, 0.35), (-5.416, 0.3767, 0.0), (-5.416, -0.3767, 0.0), (-6.017, 0.3767, 0.0), (-6.017, -0.3767, 0.0), (-5.709, -0.4238, 1.936), (-6.791, 0.4552, 1.936), (-6.791, -0.4238, 1.936), (-6.737, 0.3767, 1.0), (-6.737, -0.3767, 1.0), (-6.19, 0.3767, 1.0), (-6.347, -0.3767, 1.0), (-6.791, 0.3767, 0.35), (-6.791, -0.3767, 0.35), (-6.19, 0.3767, 0.35), (-6.19, -0.3767, 0.35), (-6.399, -0.4238, 1.936), (-6.103, 0.3767, 1.0), (-5.878, -0.3767, 1.0), (-5.749, 0.1001, 1.936), (-6.791, 0.3767, 0.0), (-6.791, -0.3767, 0.0), (-6.19, 0.3767, 0.0), (-6.19, -0.3767, 0.0), (-6.603, -0.4238, 1.936), (-6.017, 0.3767, 0.9555), (-6.017, -0.3767, 0.9555), (-5.47, -0.3767, 0.9555), (-5.47, 0.3767, 0.9555), (-6.19, 0.3767, 0.9555), (-6.19, -0.3767, 0.9555), (-6.737, -0.3767, 0.9555), (-6.737, 0.3767, 0.9555), (-5.416, -0.597, 0.35), (-6.017, -0.597, 0.35), (-5.416, -0.597, 0.0), (-6.017, -0.597, 0.0), (-6.791, -0.597, 0.35), (-6.19, -0.597, 0.35), (-6.791, -0.597, 0.0), (-6.19, -0.597, 0.0), (-6.19, 0.3767, 0.5317), (-6.791, 0.3767, 0.5317), (-6.19, -0.3767, 0.5317), (-6.791, -0.3767, 0.5317), (-6.017, 0.3767, 0.5317), (-5.416, 0.3767, 0.5317), (-6.017, -0.3767, 0.5317), (-5.416, -0.3767, 0.5317), (-5.386, 0.4143, 0.3409), (-5.386, -0.4143, 0.3409), (-6.047, 0.4143, 0.3409), (-6.047, -0.4143, 0.3409), (-6.047, 0.4143, 0.5407), (-5.386, 0.4143, 0.5407), (-6.047, -0.4143, 0.5407), (-5.386, -0.4143, 0.5407), (-6.821, 0.4143, 0.3409), (-6.821, -0.4143, 0.3409), (-6.16, 0.4143, 0.3409), (-6.16, -0.4143, 0.3409), (-6.16, 0.4143, 0.5407), (-6.821, 0.4143, 0.5407), (-6.16, -0.4143, 0.5407), (-6.821, -0.4143, 0.5407), (-6.698, -0.4238, 1.783), (-5.992, -0.4238, 1.936), (-6.401, -0.4238, 1.665), (-6.306, -0.4238, 1.665), (-5.47, -0.3767, 1.275), (-5.47, 0.3767, 1.275), (-6.737, -0.3767, 1.275), (-6.737, 0.3767, 1.275), (-5.416, -0.4238, 1.557), (-5.416, 0.4552, 1.557), (-6.791, -0.4238, 1.557), (-6.791, 0.4552, 1.557), (-6.252, -0.3767, 1.0), (-6.32, -0.3767, 1.275), (-6.275, -0.4238, 1.557), (-6.37, -0.4238, 1.557), (-6.225, -0.3767, 1.275), (-6.32, -0.4066, 1.274), (-6.225, -0.4066, 1.274), (-6.275, -0.4537, 1.556), (-6.37, -0.4537, 1.556), (-6.401, -0.4537, 1.664), (-6.306, -0.4537, 1.664), (-6.603, -0.4537, 1.935), (-6.698, -0.4537, 1.782), (-6.347, -0.4066, 0.9988), (-6.252, -0.4066, 0.9988), (-5.416, -0.4238, 1.936), (-5.47, -0.3767, 1.0), (-5.86, -0.3767, 1.0), (-5.604, -0.4238, 1.936), (-5.521, -0.4238, 1.748), (-5.767, -0.4237, 1.636), (-5.862, -0.4237, 1.636), (-5.47, -0.3767, 1.275), (-5.416, -0.4238, 1.557), (-5.955, -0.3767, 1.0), (-5.868, -0.3767, 1.275), (-5.899, -0.4238, 1.557), (-5.804, -0.4238, 1.557), (-5.963, -0.3767, 1.275), (-5.868, -0.4066, 1.274), (-5.963, -0.4066, 1.274), (-5.899, -0.4537, 1.556), (-5.804, -0.4537, 1.556), (-5.767, -0.4537, 1.634), (-5.862, -0.4537, 1.634), (-5.604, -0.4537, 1.935), (-5.521, -0.4537, 1.747), (-5.86, -0.4066, 0.9988), (-5.955, -0.4066, 0.9988), (-6.103, -0.3767, 1.275), (-6.189, -0.4238, 1.557), (-6.068, -0.4688, 1.557), (-6.068, 0.355, 1.936), (-6.38, 0.08793, 1.936)], [(230, 243), (243, 304)], [(0, 2, 3, 1), (117, 107, 106, 113, 118), (116, 109, 112, 107, 117), (118, 113, 114, 108, 115), (4, 6, 7, 5), (121, 103, 102, 99, 122), (120, 105, 111, 103, 121), (122, 99, 100, 101, 119), (19, 20, 147, 18), (66, 65, 8, 9), (68, 67, 66, 9, 75, 76, 46), (11, 10, 12, 13), (138, 137, 144, 146), (14, 198, 141, 139), (198, 199, 142, 141), (135, 138, 146, 143), (148, 41, 159), (28, 24, 23, 26), (8, 22, 21, 20, 19, 163, 73, 74, 9), (92, 166, 78, 50, 79), (17, 49, 157, 18), (16, 47, 48, 15), (18, 157, 77, 169, 19), (65, 69, 51, 8), (52, 22, 8, 51), (54, 23, 24, 56), (22, 52, 56, 24), (28, 22, 24), (28, 26, 25, 27), (20, 21, 27, 25), (21, 22, 28, 27), (41, 148, 43, 42), (71, 30, 29, 70), (68, 46, 84, 83, 30, 71, 72), (32, 34, 33, 31), (35, 36, 128, 127), (126, 123, 131, 134), (36, 38, 130, 128), (123, 124, 133, 131), (17, 18, 147), (60, 58, 53, 55), (29, 30, 82, 81, 162, 42, 43, 44, 45), (89, 79, 50, 86, 165), (159, 41, 157, 49), (40, 39, 48, 47), (41, 42, 168, 85, 157), (70, 29, 51, 69), (52, 51, 29, 45), (54, 56, 55, 53), (45, 55, 56, 52), (60, 55, 45), (60, 59, 57, 58), (43, 57, 59, 44), (44, 59, 60, 45), (190, 186, 63, 177), (66, 67, 68, 72, 71, 70, 69, 65), (171, 164, 85, 168), (30, 83, 87, 82), (82, 87, 111, 105, 104, 81), (83, 84, 88, 87), (87, 88, 89, 102, 103, 111), (84, 46, 80, 88), (79, 89, 96, 93), (76, 91, 80, 46), (92, 79, 93, 98), (9, 74, 90, 75), (75, 90, 91, 76), (74, 73, 106, 107, 112, 90), (90, 112, 109, 110, 92, 91), (170, 169, 77, 167), (95, 94, 93, 96), (97, 98, 93, 94), (89, 88, 95, 96), (80, 91, 97, 94), (91, 92, 98, 97), (88, 80, 94, 95), (105, 120, 119, 101, 104), (164, 165, 86, 85), (109, 116, 115, 108, 110), (166, 167, 77, 78), (0, 1, 115, 116), (2, 0, 116, 117), (1, 3, 118, 115), (3, 2, 117, 118), (4, 5, 119, 120), (6, 4, 120, 121), (5, 7, 122, 119), (7, 6, 121, 122), (34, 125, 124, 33), (31, 123, 126, 32), (32, 126, 125, 34), (33, 124, 123, 31), (133, 129, 127, 131), (134, 128, 130, 132), (131, 127, 128, 134), (132, 130, 129, 133), (38, 37, 129, 130), (125, 126, 134, 132), (37, 35, 127, 129), (124, 125, 132, 133), (13, 12, 136, 137), (10, 11, 138, 135), (11, 13, 137, 138), (12, 10, 135, 136), (145, 143, 139, 141), (146, 144, 142, 140), (143, 146, 140, 139), (144, 145, 141, 142), (137, 136, 145, 144), (199, 197, 140, 142), (197, 14, 139, 140), (136, 135, 143, 145), (192, 187, 64, 183), (185, 177, 63, 182), (191, 186, 61, 181), (184, 176, 62, 180), (58, 57, 154, 155), (53, 58, 155, 152), (54, 53, 152, 153), (25, 26, 151, 150), (26, 23, 149, 151), (23, 54, 153, 149), (20, 25, 150, 147), (148, 154, 57, 43), (161, 156, 160), (48, 156, 161, 15), (48, 39, 158, 156), (154, 158, 39, 155), (159, 158, 154, 148), (39, 40, 155), (17, 147, 150, 161), (150, 151, 15, 161), (15, 151, 16), (160, 158, 159, 157), (160, 157, 17, 161), (159, 49, 157), (49, 17, 157), (156, 158, 160), (110, 108, 114, 167, 166, 92), (100, 99, 102, 89, 165, 164), (73, 163, 170, 167, 114, 113, 106), (81, 104, 101, 100, 164, 171, 162), (50, 78, 77, 157), (50, 157, 85, 86), (163, 19, 169, 170), (162, 171, 168, 42), (35, 172, 178, 175, 36), (37, 173, 188, 172, 35), (38, 174, 179, 173, 37), (36, 175, 189, 174, 38), (181, 61, 176, 184), (183, 64, 177, 185), (187, 190, 177, 64), (174, 183, 185, 179), (172, 181, 184, 178), (178, 184, 180, 175), (188, 191, 181, 172), (179, 185, 182, 173), (189, 192, 183, 174), (192, 189, 195, 196), (173, 182, 191, 188), (62, 176, 190, 187), (182, 63, 186, 191), (180, 62, 187, 192), (176, 61, 186, 190), (193, 194, 196, 195), (189, 175, 193, 195), (175, 180, 194, 193), (180, 192, 196, 194), (222, 209, 202, 218), (224, 215, 203, 219), (217, 214, 202, 209), (223, 213, 200, 218), (216, 212, 201, 208), (14, 197, 207, 210, 204), (198, 14, 204, 220, 205), (199, 198, 205, 211, 206), (197, 199, 206, 221, 207), (213, 216, 208, 200), (215, 217, 209, 203), (219, 203, 209, 222), (206, 211, 217, 215), (204, 210, 216, 213), (210, 207, 212, 216), (220, 204, 213, 223), (211, 205, 214, 217), (221, 206, 215, 224), (224, 228, 227, 221), (205, 220, 223, 214), (201, 219, 222, 208), (214, 223, 218, 202), (212, 224, 219, 201), (208, 222, 218, 200), (225, 227, 228, 226), (221, 227, 225, 207), (207, 225, 226, 212), (212, 226, 228, 224), (308, 307, 232, 231), (231, 232, 234, 256, 249, 247, 246, 248, 255, 233), (236, 235, 287, 288), (235, 236, 240, 239), (238, 236, 288, 290), (284, 286, 294, 292), (286, 285, 293, 294), (318, 316, 320, 323), (312, 308, 310, 314), (240, 242, 241, 239), (238, 237, 241, 242), (237, 235, 239, 241), (240, 236, 271, 273), (310, 246, 247, 309), (265, 266, 263, 264), (251, 253, 298, 296), (250, 258, 259, 251), (282, 280, 300, 302), (281, 282, 302, 301), (252, 250, 295, 297), (262, 303, 327, 326), (246, 310, 308, 231), (259, 258, 260, 261), (253, 261, 260, 252), (252, 260, 258, 250), (261, 253, 276, 278), (270, 269, 268, 267), (271, 272, 274, 273), (275, 277, 278, 276), (242, 240, 273, 274), (236, 238, 272, 271), (238, 242, 274, 272), (253, 251, 275, 276), (251, 259, 277, 275), (259, 261, 278, 277), (270, 280, 282, 269), (267, 279, 280, 270), (269, 282, 281, 268), (268, 281, 279, 267), (266, 265, 286, 284), (263, 266, 284, 283), (265, 264, 285, 286), (264, 263, 283, 285), (293, 291, 289, 290), (294, 293, 290, 288), (291, 292, 287, 289), (292, 294, 288, 287), (285, 283, 291, 293), (283, 284, 292, 291), (237, 238, 290, 289), (235, 237, 289, 287), (301, 298, 297, 299), (302, 296, 298, 301), (299, 297, 295, 300), (300, 295, 296, 302), (250, 251, 296, 295), (279, 281, 301, 299), (280, 279, 299, 300), (253, 252, 297, 298), (314, 310, 309, 313), (312, 311, 307, 308), (229, 230, 311, 312), (244, 314, 313, 245), (229, 312, 314, 244), (245, 313, 318, 305, 303, 262), (313, 309, 316, 318), (249, 316, 309, 247), (317, 306, 325, 322), (319, 317, 322, 321), (320, 328, 329, 321), (324, 323, 322, 325), (323, 320, 321, 322), (327, 324, 325, 326), (306, 262, 326, 325), (305, 318, 323, 324), (315, 319, 321, 329), (303, 305, 324, 327), (249, 315, 329, 328), (316, 249, 328, 320), (342, 347, 344, 340), (333, 350, 351, 334), (330, 333, 334, 335, 342, 338), (338, 342, 340, 337), (332, 331, 337, 340), (341, 346, 349, 336), (343, 345, 346, 341), (344, 345, 353, 352), (348, 349, 346, 347), (347, 346, 345, 344), (351, 350, 349, 348), (336, 349, 350, 333), (335, 348, 347, 342), (339, 353, 345, 343), (334, 351, 348, 335), (332, 352, 353, 339), (340, 344, 352, 332), (319, 315, 339, 343, 354), (341, 356, 354, 343), (317, 319, 354, 355), (254, 262, 306, 317, 355), (336, 333, 304, 356, 341), (355, 356, 304, 254), (356, 355, 354), (229, 244, 245, 262, 358, 357, 257, 333, 230), (254, 358, 262), (304, 333, 257), (357, 358, 254, 304, 257)])
me_cube_003.polygons.foreach_set('material_index', [3, 0, 0, 0, 3, 0, 0, 0, 0, 0, 0, 1, 1, 1, 1, 1, 0, 2, 0, 0, 0, 2, 0, 0, 0, 2, 2, 2, 2, 2, 2, 0, 0, 0, 1, 1, 1, 1, 1, 0, 2, 0, 0, 0, 2, 0, 0, 0, 2, 2, 2, 2, 2, 2, 0, 0, 2, 0, 0, 0, 0, 0, 0, 0, 0, 0, 0, 0, 0, 2, 0, 0, 0, 0, 0, 0, 0, 2, 0, 2, 4, 4, 4, 4, 4, 4, 4, 4, 1, 1, 1, 1, 1, 1, 1, 1, 1, 1, 1, 1, 1, 1, 1, 1, 1, 1, 1, 1, 1, 1, 1, 1, 0, 0, 0, 0, 2, 2, 2, 2, 2, 2, 2, 2, 2, 2, 2, 2, 2, 2, 2, 2, 2, 2, 2, 0, 0, 2, 0, 0, 0, 0, 0, 0, 0, 0, 0, 0, 0, 0, 0, 0, 0, 0, 0, 0, 0, 0, 0, 0, 0, 0, 0, 0, 0, 0, 0, 0, 0, 0, 0, 0, 0, 0, 0, 0, 0, 0, 0, 0, 0, 0, 0, 0, 0, 0, 0, 0, 0, 0, 0, 0, 0, 0, 0, 0, 0, 1, 1, 3, 3, 3, 1, 1, 1, 1, 3, 3, 3, 3, 1, 1, 3, 3, 1, 1, 3, 1, 1, 3, 3, 3, 3, 1, 3, 3, 3, 3, 3, 3, 3, 3, 1, 1, 1, 1, 1, 1, 1, 1, 1, 1, 1, 1, 1, 1, 3, 3, 1, 1, 1, 1, 3, 1, 1, 3, 1, 1, 1, 1, 1, 1, 1, 1, 1, 1, 1, 1, 1, 1, 1, 1, 1, 1, 1, 1, 1, 1, 1, 1, 1, 1, 1, 1, 1, 1, 1, 1, 1, 1, 1, 1, 1, 4, 4, 4, 4, 4, 0, 0, 1, 4, 4, 0])
me_cube_003.materials.append(mat_skin)
me_cube_003.materials.append(mat_brown)
me_cube_003.materials.append(mat_hair)
me_cube_003.materials.append(mat_black)
me_cube_003.materials.append(mat_white)
me_cube_003.use_remesh_preserve_volume = False
me_cube_003.use_remesh_preserve_attributes = False
me_cube_003.use_mirror_vertex_groups = False
me_cube_003.update()
me_cube_002 = bpy.data.meshes.new('Cube.002')
me_cube_002.from_pydata([(-0.127, -1.115, 2.953), (-0.127, -1.115, 2.826), (-0.127, -1.033, 2.953), (-0.127, -1.033, 2.826), (0.127, -1.115, 2.953), (0.127, -1.115, 2.826), (0.127, -1.033, 2.953), (0.127, -1.033, 2.826), (0.287, -1.033, 2.742), (0.287, -1.033, 2.869), (0.287, -1.115, 2.869), (0.287, -1.115, 2.742), (-0.287, -1.033, 2.869), (-0.287, -1.115, 2.869), (-0.287, -1.115, 2.742), (-0.287, -1.033, 2.742), (0.7174, -1.033, 2.742), (0.7174, -1.033, 2.869), (0.7174, -1.115, 2.869), (0.7174, -1.115, 2.742), (-0.7174, -1.033, 2.869), (-0.7174, -1.115, 2.869), (-0.7174, -1.115, 2.742), (-0.7174, -1.033, 2.742), (-0.3987, -1.115, 2.742), (-0.6057, -1.115, 2.742), (-0.6057, -1.115, 2.869), (-0.3987, -1.115, 2.869), (-0.3987, -1.033, 2.742), (-0.6057, -1.033, 2.742), (-0.6057, -1.033, 2.869), (-0.3987, -1.033, 2.869), (0.3987, -1.115, 2.869), (0.6057, -1.115, 2.869), (0.6057, -1.115, 2.742), (0.3987, -1.115, 2.742), (0.3987, -1.033, 2.869), (0.6057, -1.033, 2.869), (0.6057, -1.033, 2.742), (0.3987, -1.033, 2.742), (0.287, -1.033, 2.622), (0.287, -1.115, 2.622), (-0.287, -1.115, 2.622), (-0.287, -1.033, 2.622), (0.7174, -1.033, 2.622), (0.7174, -1.115, 2.622), (-0.7174, -1.115, 2.622), (-0.7174, -1.033, 2.622), (-0.6057, -1.115, 2.622), (0.3987, -1.115, 2.622), (-0.6057, -1.033, 2.622), (0.3987, -1.033, 2.622), (-0.3987, -1.115, 2.622), (-0.3987, -1.033, 2.622), (0.6057, -1.115, 2.622), (0.6057, -1.033, 2.622), (0.287, -1.033, 2.539), (0.287, -1.115, 2.539), (-0.287, -1.115, 2.539), (-0.287, -1.033, 2.539), (0.7174, -1.033, 2.539), (0.7174, -1.115, 2.539), (-0.7174, -1.115, 2.539), (-0.7174, -1.033, 2.539), (-0.6057, -1.115, 2.539), (0.3987, -1.115, 2.539), (-0.6057, -1.033, 2.539), (0.3987, -1.033, 2.539), (-0.3987, -1.115, 2.539), (-0.3987, -1.033, 2.539), (0.6057, -1.115, 2.539), (0.6057, -1.033, 2.539)], [], [(1, 3, 15, 14), (2, 3, 7, 6), (7, 5, 11, 8), (4, 5, 1, 0), (2, 6, 4, 0), (7, 3, 1, 5), (34, 33, 18, 19), (6, 7, 8, 9), (5, 4, 10, 11), (4, 6, 9, 10), (26, 25, 22, 21), (2, 0, 13, 12), (3, 2, 12, 15), (0, 1, 14, 13), (17, 16, 19, 18), (21, 22, 23, 20), (33, 37, 17, 18), (29, 23, 47, 50), (30, 26, 21, 20), (15, 28, 53, 43), (29, 30, 20, 23), (37, 38, 16, 17), (15, 12, 31, 28), (28, 31, 30, 29), (12, 13, 27, 31), (31, 27, 26, 30), (35, 39, 51, 49), (24, 28, 29, 25), (13, 14, 24, 27), (27, 24, 25, 26), (9, 8, 39, 36), (36, 39, 38, 37), (34, 19, 45, 54), (39, 35, 34, 38), (10, 9, 36, 32), (32, 36, 37, 33), (11, 10, 32, 35), (35, 32, 33, 34), (67, 71, 55, 51), (45, 44, 60, 61), (43, 53, 69, 59), (42, 43, 59, 58), (28, 24, 52, 53), (38, 34, 54, 55), (23, 22, 46, 47), (25, 29, 50, 48), (39, 8, 40, 51), (22, 25, 48, 46), (8, 11, 41, 40), (16, 38, 55, 44), (24, 14, 42, 52), (14, 15, 43, 42), (19, 16, 44, 45), (11, 35, 49, 41), (64, 66, 63, 62), (71, 70, 61, 60), (58, 59, 69, 68), (56, 57, 65, 67), (47, 46, 62, 63), (51, 55, 54, 49), (46, 48, 64, 62), (54, 45, 61, 70), (41, 49, 65, 57), (44, 55, 71, 60), (50, 47, 63, 66), (65, 70, 71, 67), (51, 40, 56, 67), (40, 41, 57, 56), (49, 54, 70, 65), (52, 42, 58, 68), (53, 50, 66, 69), (69, 66, 64, 68), (68, 64, 48, 52), (52, 48, 50, 53)])
me_cube_002.materials.append(mat_black)
me_cube_002.use_remesh_preserve_volume = False
me_cube_002.use_remesh_preserve_attributes = False
me_cube_002.use_mirror_vertex_groups = False
me_cube_002.update()
me_cube_001 = bpy.data.meshes.new('Cube.001')
me_cube_001.from_pydata([(-0.3122, -1.195, 2.399), (-0.3899, -1.195, 2.106), (-0.5001, -0.4447, 2.187), (-0.3172, -0.3641, 2.351), (0.3899, -1.195, 2.106), (0.3172, -1.195, 2.399), (0.3172, -0.3641, 2.351), (0.5001, -0.4447, 2.187), (-0.3899, -1.195, 1.738), (-0.1614, -1.195, 1.509), (-0.2071, -0.805, 1.399), (-0.5001, -0.6759, 1.716), (0.1614, -1.195, 1.509), (0.3899, -1.195, 1.738), (0.5001, -0.6759, 1.716), (0.2071, -0.805, 1.399), (-0.2071, -1.086, 1.399), (-0.5001, -1.086, 1.692), (0.5001, -1.086, 1.692), (0.2071, -1.086, 1.399), (0.5001, -1.086, 2.216), (-0.5001, -1.086, 2.216), (0.0, -1.086, 2.216), (0.5001, -1.195, 2.216), (0.2, -1.195, 2.216), (-0.5001, -1.086, 2.216), (0.0, -1.086, 2.216), (0.5001, -1.086, 2.216), (-0.5001, -1.195, 2.216), (-0.2, -1.195, 2.216), (0.005029, -1.195, 2.399)], [(26, 27)], [(0, 30, 5, 6, 3), (10, 11, 2, 3, 6, 7, 14, 15), (14, 7, 20, 18), (7, 6, 5, 23, 20), (17, 21, 2, 11), (10, 16, 17, 11), (19, 15, 14, 18), (10, 15, 19, 16), (8, 9, 12, 13, 4, 1), (9, 8, 17, 16), (13, 12, 19, 18), (12, 9, 16, 19), (4, 13, 18, 20), (8, 1, 21, 17), (22, 21, 1, 4, 20), (22, 20, 23, 24), (21, 22, 26, 25), (25, 26, 29, 28), (3, 2, 21, 25, 28, 0), (29, 30, 0, 28), (29, 26, 30), (22, 24, 30), (5, 30, 24, 23)])
me_cube_001.materials.append(mat_hair)
me_cube_001.use_remesh_preserve_volume = False
me_cube_001.use_remesh_preserve_attributes = False
me_cube_001.use_mirror_vertex_groups = False
me_cube_001.update()
arm_armature_001 = bpy.data.armatures.new('Armature.001')  # bones are not reproduced

# ---- objects
ob_hat = bpy.data.objects.new('hat', me_cube_004)
ob_hemi = bpy.data.objects.new('Hemi', light_hemi)
ob_cowboy = bpy.data.objects.new('Cowboy', me_cube)
ob_cowboy_agressive = bpy.data.objects.new('Cowboy agressive', me_cube_003)
ob_glasses = bpy.data.objects.new('Glasses', me_cube_002)
ob_beard = bpy.data.objects.new('Beard', me_cube_001)
ob_point = bpy.data.objects.new('Point', light_point)
ob_armature = bpy.data.objects.new('Armature', arm_armature_001)

# ---- transforms, parenting, visibility, modifiers, constraints
ob_hat.location = (0.0, 0.0, 0.0)
ob_hat.lock_rotations_4d = False
ob_hat.empty_display_type = 'ARROWS'
ob_hat.hide_viewport = True
ob_hat.lineart.crease_threshold = 0.0
_vg = ob_hat.vertex_groups.new(name='Root')
_vg = ob_hat.vertex_groups.new(name='Body')
_vg = ob_hat.vertex_groups.new(name='Head')
_vg = ob_hat.vertex_groups.new(name='Arm.L')
_vg = ob_hat.vertex_groups.new(name='Leg.L')
_vg = ob_hat.vertex_groups.new(name='Arm.R')
_vg = ob_hat.vertex_groups.new(name='Leg.R')
ob_hemi.location = (-0.2149, 0.3322, 8.141)
ob_hemi.lineart.crease_threshold = 0.0
ob_cowboy.parent = ob_armature
ob_cowboy.matrix_parent_inverse = Matrix(((1.0, 0.0, 0.0, 0.0), (0.0, -4.371e-08, -1.0, 1.105), (0.0, 1.0, -4.371e-08, 4.831e-08), (0.0, 0.0, 0.0, 1.0)))
ob_cowboy.location = (0.0, 0.0, 0.0)
ob_cowboy.lock_rotations_4d = False
ob_cowboy.empty_display_type = 'ARROWS'
ob_cowboy.hide_viewport = True
ob_cowboy.lineart.crease_threshold = 0.0
_vg = ob_cowboy.vertex_groups.new(name='Root')
_vg = ob_cowboy.vertex_groups.new(name='Body')
_vg.add([8, 9, 14, 15, 16, 17, 53, 54, 55, 60, 61, 62, 63, 94, 106, 107, 109, 131, 132, 253, 254, 255, 256, 257, 258, 259, 260, 261, 262, 263, 330, 331, 332, 333, 334, 335, 336, 337, 338, 339, 340, 341, 342, 343, 344], 1.0, 'REPLACE')
_vg = ob_cowboy.vertex_groups.new(name='Head')
_vg.add([0, 1, 2, 3, 4, 5, 6, 7, 10, 11, 12, 13, 26, 27, 28, 29, 30, 31, 32, 33, 34, 35, 36, 37, 38, 39, 40, 41, 42, 43, 44, 45, 46, 47, 48, 56, 57, 58, 59, 76, 77, 78, 79, 80, 81, 82, 83, 84, 85, 86, 87, 88, 89, 90, 91, 92, 93, 95, 96, 97, 98, 99, 100, 101, 102, 103, 104, 105, 108, 110, 111, 112, 113, 114, 115, 116, 117, 118, 141, 142, 143, 144, 145, 146, 147, 148, 149, 150, 151, 152, 153, 154, 155, 156, 157, 158, 159, 160, 161, 162, 163, 164, 165, 166, 167, 168, 169, 170, 171, 172, 173, 174, 175, 176, 177, 178, 179, 180, 181, 182, 183, 184, 185, 186, 187, 188, 189, 190, 191, 192, 193, 194, 195, 196, 197, 198, 264, 265, 266, 267, 268, 269, 270, 271, 272, 273], 1.0, 'REPLACE')
_vg = ob_cowboy.vertex_groups.new(name='Arm.L')
_vg.add([22, 23, 24, 25, 219, 220, 221, 222, 223, 224, 225, 226, 227, 228, 295, 296, 297, 298, 299, 300, 301, 302, 303, 304, 305, 306, 307, 308, 309, 310, 311, 312, 313, 314, 315, 316, 317, 318, 319, 320, 321, 322, 323, 324, 325, 326, 327, 328, 329], 1.0, 'REPLACE')
_vg = ob_cowboy.vertex_groups.new(name='Leg.L')
_vg.add([18, 19, 20, 21, 49, 50, 51, 52, 133, 134, 135, 136, 199, 200, 201, 202, 233, 234, 235, 236, 237, 238, 239, 240, 241, 242, 243, 244], 1.0, 'REPLACE')
_vg = ob_cowboy.vertex_groups.new(name='Arm.R')
_vg.add([68, 69, 70, 71, 72, 73, 74, 75, 119, 120, 121, 122, 123, 124, 125, 126, 207, 208, 209, 210, 211, 212, 213, 214, 215, 216, 217, 218, 274, 275, 276, 277, 278, 279, 280, 281, 282, 283, 284, 285, 286, 287, 288, 289, 290, 291, 292, 293, 294], 1.0, 'REPLACE')
_vg = ob_cowboy.vertex_groups.new(name='Leg.R')
_vg.add([64, 65, 66, 67, 127, 128, 129, 130, 137, 138, 139, 140, 203, 204, 205, 206, 229, 230, 231, 232, 245, 246, 247, 248, 249, 250, 251, 252], 1.0, 'REPLACE')
_m = ob_cowboy.modifiers.new('Armature', 'ARMATURE')
_m.object = ob_armature
ob_cowboy_agressive.parent = ob_armature
ob_cowboy_agressive.matrix_parent_inverse = Matrix(((1.0, 0.0, 0.0, 0.0), (0.0, -4.371e-08, -1.0, 1.105), (0.0, 1.0, -4.371e-08, 4.831e-08), (0.0, 0.0, 0.0, 1.0)))
ob_cowboy_agressive.location = (6.103, 0.0, 0.0)
ob_cowboy_agressive.lock_rotations_4d = False
ob_cowboy_agressive.empty_display_type = 'ARROWS'
ob_cowboy_agressive.lineart.crease_threshold = 0.0
_vg = ob_cowboy_agressive.vertex_groups.new(name='Root')
_vg = ob_cowboy_agressive.vertex_groups.new(name='Body')
_vg.add([229, 230, 231, 232, 233, 234, 243, 244, 245, 246, 247, 248, 249, 254, 255, 256, 257, 262, 303, 304, 305, 306, 307, 308, 309, 310, 311, 312, 313, 314, 315, 316, 317, 318, 319, 320, 321, 322, 323, 324, 325, 326, 327, 328, 329, 330, 331, 332, 333, 334, 335, 336, 337, 338, 339, 340, 341, 342, 343, 344, 345, 346, 347, 348, 349, 350, 351, 352, 353, 354, 355, 356, 357, 358], 1.0, 'REPLACE')
_vg = ob_cowboy_agressive.vertex_groups.new(name='Head')
_vg.add([0, 1, 2, 3, 4, 5, 6, 7, 8, 9, 15, 16, 17, 18, 19, 20, 21, 22, 23, 24, 25, 26, 27, 28, 29, 30, 39, 40, 41, 42, 43, 44, 45, 46, 47, 48, 49, 50, 51, 52, 53, 54, 55, 56, 57, 58, 59, 60, 65, 66, 67, 68, 69, 70, 71, 72, 73, 74, 75, 76, 77, 78, 79, 80, 81, 82, 83, 84, 85, 86, 87, 88, 89, 90, 91, 92, 93, 94, 95, 96, 97, 98, 99, 100, 101, 102, 103, 104, 105, 106, 107, 108, 109, 110, 111, 112, 113, 114, 115, 116, 117, 118, 119, 120, 121, 122, 147, 148, 149, 150, 151, 152, 153, 154, 155, 156, 157, 158, 159, 160, 161, 162, 163, 164, 165, 166, 167, 168, 169, 170, 171], 1.0, 'REPLACE')
_vg = ob_cowboy_agressive.vertex_groups.new(name='Arm.L')
_vg.add([10, 11, 12, 13, 14, 135, 136, 137, 138, 139, 140, 141, 142, 143, 144, 145, 146, 197, 198, 199, 200, 201, 202, 203, 204, 205, 206, 207, 208, 209, 210, 211, 212, 213, 214, 215, 216, 217, 218, 219, 220, 221, 222, 223, 224, 225, 226, 227, 228], 1.0, 'REPLACE')
_vg = ob_cowboy_agressive.vertex_groups.new(name='Leg.L')
_vg.add([235, 236, 237, 238, 239, 240, 241, 242, 263, 264, 265, 266, 271, 272, 273, 274, 283, 284, 285, 286, 287, 288, 289, 290, 291, 292, 293, 294], 1.0, 'REPLACE')
_vg = ob_cowboy_agressive.vertex_groups.new(name='Arm.R')
_vg.add([31, 32, 33, 34, 35, 36, 37, 38, 61, 62, 63, 64, 123, 124, 125, 126, 127, 128, 129, 130, 131, 132, 133, 134, 172, 173, 174, 175, 176, 177, 178, 179, 180, 181, 182, 183, 184, 185, 186, 187, 188, 189, 190, 191, 192, 193, 194, 195, 196], 1.0, 'REPLACE')
_vg = ob_cowboy_agressive.vertex_groups.new(name='Leg.R')
_vg.add([250, 251, 252, 253, 258, 259, 260, 261, 267, 268, 269, 270, 275, 276, 277, 278, 279, 280, 281, 282, 295, 296, 297, 298, 299, 300, 301, 302], 1.0, 'REPLACE')
_m = ob_cowboy_agressive.modifiers.new('Armature', 'ARMATURE')
_m.object = ob_armature
ob_glasses.location = (0.0, 0.0, 0.0)
ob_glasses.hide_viewport = True
ob_glasses.lineart.crease_threshold = 0.0
ob_beard.location = (0.0, 0.0, 0.0)
ob_beard.hide_viewport = True
ob_beard.lineart.crease_threshold = 0.0
ob_point.location = (2.101, -10.99, 5.9)
ob_point.lineart.crease_threshold = 0.0
ob_armature.location = (0.0, 0.0, 1.105)
ob_armature.rotation_euler = (-1.571, -0.0, 0.0)
ob_armature.show_in_front = True
ob_armature.lineart.crease_threshold = 0.0

# ---- collection membership
col_collection_1.objects.link(ob_hat)
col_collection_1.objects.link(ob_hemi)
col_collection_1.objects.link(ob_cowboy)
col_collection_1.objects.link(ob_cowboy_agressive)
col_collection_4.objects.link(ob_glasses)
col_collection_4.objects.link(ob_beard)
col_collection_4.objects.link(ob_point)
col_collection_4.objects.link(ob_armature)

# ---- scene / render settings (as saved in the file)
scene.frame_start = 1; scene.frame_end = 250; scene.frame_set(1)
scene.render.engine = 'BLENDER_EEVEE_NEXT'
scene.render.resolution_percentage = 50
scene.render.dither_intensity = 0.0
scene.cycles.use_denoising = False
scene.cycles.samples = 128
scene.cycles.sampling_pattern = 'TABULATED_SOBOL'
scene.cycles.use_adaptive_sampling = False
scene.cycles.use_light_tree = False
scene.cycles.blur_glossy = 0.0
scene.cycles.sample_clamp_indirect = 0.0
scene.view_settings.view_transform = 'Standard'
bpy.context.view_layer.update()

# ---- added for rendering (the .blend has no active camera): camera
cam_auto = bpy.data.cameras.new('AutoCamera')
cam_auto.lens = 50.0
cam_auto.sensor_width = 36.0
cam_auto.clip_end = 1000.0
ob_auto_camera = bpy.data.objects.new('AutoCamera', cam_auto)
scene.collection.objects.link(ob_auto_camera)
ob_auto_camera.location = (11.9141, -12.0668, 9.95465)
ob_auto_camera.rotation_euler = (1.09748, -7.21219e-08, 0.694738)
scene.camera = ob_auto_camera
bpy.context.view_layer.update()
